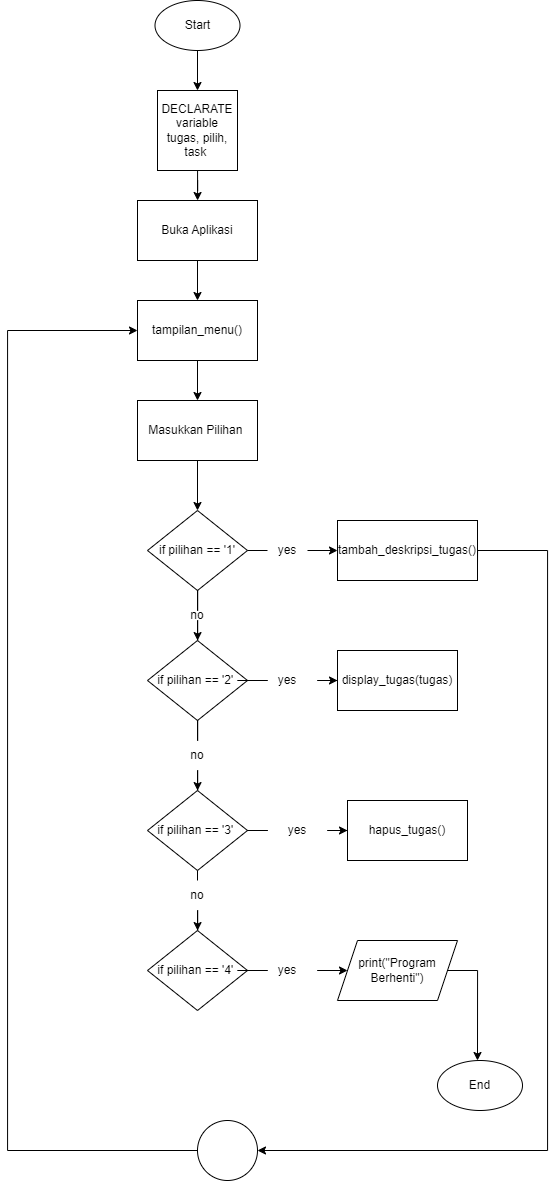

The diagram above was exported from draw.io. Its source (the exported page's mxGraphModel, read from the mxfile embedded in the PNG):
<mxGraphModel dx="1379" dy="616" grid="1" gridSize="10" guides="1" tooltips="1" connect="1" arrows="1" fold="1" page="1" pageScale="1" pageWidth="850" pageHeight="1100" math="0" shadow="0">
  <root>
    <mxCell id="0" />
    <mxCell id="1" parent="0" />
    <mxCell id="Gu0Hda1SxTPQ0zfAZCvq-9" style="edgeStyle=orthogonalEdgeStyle;rounded=0;orthogonalLoop=1;jettySize=auto;html=1;exitX=0.5;exitY=1;exitDx=0;exitDy=0;entryX=0.5;entryY=0;entryDx=0;entryDy=0;" edge="1" parent="1" source="3KuDyJJg3OI8I0G3msQF-1" target="Gu0Hda1SxTPQ0zfAZCvq-8">
      <mxGeometry relative="1" as="geometry" />
    </mxCell>
    <mxCell id="3KuDyJJg3OI8I0G3msQF-1" value="Start" style="ellipse;whiteSpace=wrap;html=1;" parent="1" vertex="1">
      <mxGeometry x="357.5" y="40" width="85" height="50" as="geometry" />
    </mxCell>
    <mxCell id="Gu0Hda1SxTPQ0zfAZCvq-4" style="edgeStyle=orthogonalEdgeStyle;rounded=0;orthogonalLoop=1;jettySize=auto;html=1;exitX=0.5;exitY=1;exitDx=0;exitDy=0;entryX=0.5;entryY=0;entryDx=0;entryDy=0;" edge="1" parent="1" source="3KuDyJJg3OI8I0G3msQF-2" target="Gu0Hda1SxTPQ0zfAZCvq-3">
      <mxGeometry relative="1" as="geometry" />
    </mxCell>
    <mxCell id="3KuDyJJg3OI8I0G3msQF-2" value="Buka Aplikasi" style="rounded=0;whiteSpace=wrap;html=1;" parent="1" vertex="1">
      <mxGeometry x="340" y="240" width="120" height="60" as="geometry" />
    </mxCell>
    <mxCell id="3KuDyJJg3OI8I0G3msQF-8" value="" style="edgeStyle=orthogonalEdgeStyle;rounded=0;orthogonalLoop=1;jettySize=auto;html=1;" parent="1" target="3KuDyJJg3OI8I0G3msQF-7" edge="1">
      <mxGeometry relative="1" as="geometry">
        <mxPoint x="400" y="490" as="sourcePoint" />
      </mxGeometry>
    </mxCell>
    <mxCell id="3KuDyJJg3OI8I0G3msQF-14" style="edgeStyle=orthogonalEdgeStyle;rounded=0;orthogonalLoop=1;jettySize=auto;html=1;exitX=1;exitY=0.5;exitDx=0;exitDy=0;entryX=0;entryY=0.5;entryDx=0;entryDy=0;startArrow=none;" parent="1" source="Gu0Hda1SxTPQ0zfAZCvq-40" target="3KuDyJJg3OI8I0G3msQF-9" edge="1">
      <mxGeometry relative="1" as="geometry" />
    </mxCell>
    <mxCell id="3KuDyJJg3OI8I0G3msQF-17" value="" style="edgeStyle=orthogonalEdgeStyle;rounded=0;orthogonalLoop=1;jettySize=auto;html=1;startArrow=none;" parent="1" source="Gu0Hda1SxTPQ0zfAZCvq-44" target="3KuDyJJg3OI8I0G3msQF-16" edge="1">
      <mxGeometry relative="1" as="geometry" />
    </mxCell>
    <mxCell id="3KuDyJJg3OI8I0G3msQF-7" value="if pilihan == '1'" style="rhombus;whiteSpace=wrap;html=1;rounded=0;" parent="1" vertex="1">
      <mxGeometry x="350" y="550" width="100" height="80" as="geometry" />
    </mxCell>
    <mxCell id="Gu0Hda1SxTPQ0zfAZCvq-29" style="edgeStyle=orthogonalEdgeStyle;rounded=0;orthogonalLoop=1;jettySize=auto;html=1;exitX=1;exitY=0.75;exitDx=0;exitDy=0;entryX=1;entryY=0.5;entryDx=0;entryDy=0;" edge="1" parent="1" source="3KuDyJJg3OI8I0G3msQF-9" target="Gu0Hda1SxTPQ0zfAZCvq-28">
      <mxGeometry relative="1" as="geometry">
        <Array as="points">
          <mxPoint x="680" y="590" />
          <mxPoint x="750" y="590" />
          <mxPoint x="750" y="1190" />
        </Array>
      </mxGeometry>
    </mxCell>
    <mxCell id="3KuDyJJg3OI8I0G3msQF-9" value="tambah_deskripsi_tugas()" style="whiteSpace=wrap;html=1;rounded=0;" parent="1" vertex="1">
      <mxGeometry x="540" y="560" width="140" height="60" as="geometry" />
    </mxCell>
    <mxCell id="Gu0Hda1SxTPQ0zfAZCvq-2" value="" style="edgeStyle=orthogonalEdgeStyle;rounded=0;orthogonalLoop=1;jettySize=auto;html=1;startArrow=none;" edge="1" parent="1" source="Gu0Hda1SxTPQ0zfAZCvq-48" target="Gu0Hda1SxTPQ0zfAZCvq-1">
      <mxGeometry relative="1" as="geometry" />
    </mxCell>
    <mxCell id="Gu0Hda1SxTPQ0zfAZCvq-13" value="" style="edgeStyle=orthogonalEdgeStyle;rounded=0;orthogonalLoop=1;jettySize=auto;html=1;startArrow=none;" edge="1" parent="1" source="Gu0Hda1SxTPQ0zfAZCvq-46" target="Gu0Hda1SxTPQ0zfAZCvq-12">
      <mxGeometry relative="1" as="geometry" />
    </mxCell>
    <mxCell id="3KuDyJJg3OI8I0G3msQF-16" value="if pilihan == '2'&amp;nbsp;" style="rhombus;whiteSpace=wrap;html=1;rounded=0;" parent="1" vertex="1">
      <mxGeometry x="350" y="680" width="100" height="80" as="geometry" />
    </mxCell>
    <mxCell id="Gu0Hda1SxTPQ0zfAZCvq-1" value="display_tugas(tugas)" style="whiteSpace=wrap;html=1;rounded=0;" vertex="1" parent="1">
      <mxGeometry x="540" y="690" width="120" height="60" as="geometry" />
    </mxCell>
    <mxCell id="Gu0Hda1SxTPQ0zfAZCvq-34" value="" style="edgeStyle=orthogonalEdgeStyle;rounded=0;orthogonalLoop=1;jettySize=auto;html=1;" edge="1" parent="1" source="Gu0Hda1SxTPQ0zfAZCvq-3" target="Gu0Hda1SxTPQ0zfAZCvq-31">
      <mxGeometry relative="1" as="geometry" />
    </mxCell>
    <mxCell id="Gu0Hda1SxTPQ0zfAZCvq-3" value="tampilan_menu()" style="rounded=0;whiteSpace=wrap;html=1;" vertex="1" parent="1">
      <mxGeometry x="340" y="340" width="120" height="60" as="geometry" />
    </mxCell>
    <mxCell id="Gu0Hda1SxTPQ0zfAZCvq-11" value="" style="edgeStyle=orthogonalEdgeStyle;rounded=0;orthogonalLoop=1;jettySize=auto;html=1;" edge="1" parent="1" source="Gu0Hda1SxTPQ0zfAZCvq-8" target="3KuDyJJg3OI8I0G3msQF-2">
      <mxGeometry relative="1" as="geometry" />
    </mxCell>
    <mxCell id="Gu0Hda1SxTPQ0zfAZCvq-8" value="DECLARATE&lt;br&gt;variable tugas, pilih, task&amp;nbsp;" style="whiteSpace=wrap;html=1;aspect=fixed;" vertex="1" parent="1">
      <mxGeometry x="360" y="130" width="80" height="80" as="geometry" />
    </mxCell>
    <mxCell id="Gu0Hda1SxTPQ0zfAZCvq-15" value="" style="edgeStyle=orthogonalEdgeStyle;rounded=0;orthogonalLoop=1;jettySize=auto;html=1;startArrow=none;" edge="1" parent="1" source="Gu0Hda1SxTPQ0zfAZCvq-50" target="Gu0Hda1SxTPQ0zfAZCvq-14">
      <mxGeometry relative="1" as="geometry" />
    </mxCell>
    <mxCell id="Gu0Hda1SxTPQ0zfAZCvq-17" value="" style="edgeStyle=orthogonalEdgeStyle;rounded=0;orthogonalLoop=1;jettySize=auto;html=1;startArrow=none;" edge="1" parent="1" source="Gu0Hda1SxTPQ0zfAZCvq-52" target="Gu0Hda1SxTPQ0zfAZCvq-16">
      <mxGeometry relative="1" as="geometry" />
    </mxCell>
    <mxCell id="Gu0Hda1SxTPQ0zfAZCvq-12" value="if pilihan == '3'&amp;nbsp;" style="rhombus;whiteSpace=wrap;html=1;rounded=0;" vertex="1" parent="1">
      <mxGeometry x="350" y="830" width="100" height="80" as="geometry" />
    </mxCell>
    <mxCell id="Gu0Hda1SxTPQ0zfAZCvq-14" value="hapus_tugas()" style="rounded=0;whiteSpace=wrap;html=1;" vertex="1" parent="1">
      <mxGeometry x="550" y="840" width="120" height="60" as="geometry" />
    </mxCell>
    <mxCell id="Gu0Hda1SxTPQ0zfAZCvq-36" value="" style="edgeStyle=orthogonalEdgeStyle;rounded=0;orthogonalLoop=1;jettySize=auto;html=1;startArrow=none;" edge="1" parent="1" source="Gu0Hda1SxTPQ0zfAZCvq-54" target="Gu0Hda1SxTPQ0zfAZCvq-35">
      <mxGeometry relative="1" as="geometry" />
    </mxCell>
    <mxCell id="Gu0Hda1SxTPQ0zfAZCvq-16" value="if pilihan == '4'&amp;nbsp;" style="rhombus;whiteSpace=wrap;html=1;rounded=0;" vertex="1" parent="1">
      <mxGeometry x="350" y="970" width="100" height="80" as="geometry" />
    </mxCell>
    <mxCell id="Gu0Hda1SxTPQ0zfAZCvq-30" style="edgeStyle=orthogonalEdgeStyle;rounded=0;orthogonalLoop=1;jettySize=auto;html=1;entryX=0;entryY=0.5;entryDx=0;entryDy=0;" edge="1" parent="1" source="Gu0Hda1SxTPQ0zfAZCvq-28" target="Gu0Hda1SxTPQ0zfAZCvq-3">
      <mxGeometry relative="1" as="geometry">
        <Array as="points">
          <mxPoint x="210" y="1190" />
          <mxPoint x="210" y="370" />
        </Array>
      </mxGeometry>
    </mxCell>
    <mxCell id="Gu0Hda1SxTPQ0zfAZCvq-28" value="" style="ellipse;whiteSpace=wrap;html=1;aspect=fixed;" vertex="1" parent="1">
      <mxGeometry x="400" y="1160" width="60" height="60" as="geometry" />
    </mxCell>
    <mxCell id="Gu0Hda1SxTPQ0zfAZCvq-31" value="Masukkan Pilihan&amp;nbsp;" style="rounded=0;whiteSpace=wrap;html=1;" vertex="1" parent="1">
      <mxGeometry x="340" y="440" width="120" height="60" as="geometry" />
    </mxCell>
    <mxCell id="Gu0Hda1SxTPQ0zfAZCvq-37" style="edgeStyle=orthogonalEdgeStyle;rounded=0;orthogonalLoop=1;jettySize=auto;html=1;" edge="1" parent="1" source="Gu0Hda1SxTPQ0zfAZCvq-35">
      <mxGeometry relative="1" as="geometry">
        <mxPoint x="680" y="1100" as="targetPoint" />
      </mxGeometry>
    </mxCell>
    <mxCell id="Gu0Hda1SxTPQ0zfAZCvq-35" value="print(&quot;Program Berhenti&quot;)" style="shape=parallelogram;perimeter=parallelogramPerimeter;whiteSpace=wrap;html=1;fixedSize=1;rounded=0;" vertex="1" parent="1">
      <mxGeometry x="540" y="980" width="120" height="60" as="geometry" />
    </mxCell>
    <mxCell id="Gu0Hda1SxTPQ0zfAZCvq-39" value="End" style="ellipse;whiteSpace=wrap;html=1;" vertex="1" parent="1">
      <mxGeometry x="640" y="1100" width="85" height="50" as="geometry" />
    </mxCell>
    <mxCell id="Gu0Hda1SxTPQ0zfAZCvq-41" value="" style="edgeStyle=orthogonalEdgeStyle;rounded=0;orthogonalLoop=1;jettySize=auto;html=1;exitX=1;exitY=0.5;exitDx=0;exitDy=0;entryX=0;entryY=0.5;entryDx=0;entryDy=0;endArrow=none;" edge="1" parent="1" source="3KuDyJJg3OI8I0G3msQF-7" target="Gu0Hda1SxTPQ0zfAZCvq-40">
      <mxGeometry relative="1" as="geometry">
        <mxPoint x="450" y="590" as="sourcePoint" />
        <mxPoint x="540" y="590" as="targetPoint" />
      </mxGeometry>
    </mxCell>
    <mxCell id="Gu0Hda1SxTPQ0zfAZCvq-40" value="yes" style="text;html=1;strokeColor=none;fillColor=none;align=center;verticalAlign=middle;whiteSpace=wrap;rounded=0;" vertex="1" parent="1">
      <mxGeometry x="470" y="577.5" width="40" height="25" as="geometry" />
    </mxCell>
    <mxCell id="Gu0Hda1SxTPQ0zfAZCvq-45" value="" style="edgeStyle=orthogonalEdgeStyle;rounded=0;orthogonalLoop=1;jettySize=auto;html=1;endArrow=none;" edge="1" parent="1" source="3KuDyJJg3OI8I0G3msQF-7" target="Gu0Hda1SxTPQ0zfAZCvq-44">
      <mxGeometry relative="1" as="geometry">
        <mxPoint x="400" y="630" as="sourcePoint" />
        <mxPoint x="400" y="680" as="targetPoint" />
      </mxGeometry>
    </mxCell>
    <mxCell id="Gu0Hda1SxTPQ0zfAZCvq-44" value="no" style="text;html=1;strokeColor=none;fillColor=none;align=center;verticalAlign=middle;whiteSpace=wrap;rounded=0;" vertex="1" parent="1">
      <mxGeometry x="385" y="650" width="30" height="10" as="geometry" />
    </mxCell>
    <mxCell id="Gu0Hda1SxTPQ0zfAZCvq-47" value="" style="edgeStyle=orthogonalEdgeStyle;rounded=0;orthogonalLoop=1;jettySize=auto;html=1;endArrow=none;" edge="1" parent="1" source="3KuDyJJg3OI8I0G3msQF-16" target="Gu0Hda1SxTPQ0zfAZCvq-46">
      <mxGeometry relative="1" as="geometry">
        <mxPoint x="400" y="760" as="sourcePoint" />
        <mxPoint x="400" y="830" as="targetPoint" />
      </mxGeometry>
    </mxCell>
    <mxCell id="Gu0Hda1SxTPQ0zfAZCvq-46" value="no" style="text;html=1;strokeColor=none;fillColor=none;align=center;verticalAlign=middle;whiteSpace=wrap;rounded=0;" vertex="1" parent="1">
      <mxGeometry x="370" y="780" width="60" height="30" as="geometry" />
    </mxCell>
    <mxCell id="Gu0Hda1SxTPQ0zfAZCvq-49" value="" style="edgeStyle=orthogonalEdgeStyle;rounded=0;orthogonalLoop=1;jettySize=auto;html=1;endArrow=none;" edge="1" parent="1" source="3KuDyJJg3OI8I0G3msQF-16" target="Gu0Hda1SxTPQ0zfAZCvq-48">
      <mxGeometry relative="1" as="geometry">
        <mxPoint x="450" y="720" as="sourcePoint" />
        <mxPoint x="540" y="720" as="targetPoint" />
      </mxGeometry>
    </mxCell>
    <mxCell id="Gu0Hda1SxTPQ0zfAZCvq-48" value="yes" style="text;html=1;strokeColor=none;fillColor=none;align=center;verticalAlign=middle;whiteSpace=wrap;rounded=0;" vertex="1" parent="1">
      <mxGeometry x="460" y="705" width="60" height="30" as="geometry" />
    </mxCell>
    <mxCell id="Gu0Hda1SxTPQ0zfAZCvq-51" value="" style="edgeStyle=orthogonalEdgeStyle;rounded=0;orthogonalLoop=1;jettySize=auto;html=1;endArrow=none;" edge="1" parent="1" source="Gu0Hda1SxTPQ0zfAZCvq-12" target="Gu0Hda1SxTPQ0zfAZCvq-50">
      <mxGeometry relative="1" as="geometry">
        <mxPoint x="450" y="870" as="sourcePoint" />
        <mxPoint x="550" y="870" as="targetPoint" />
      </mxGeometry>
    </mxCell>
    <mxCell id="Gu0Hda1SxTPQ0zfAZCvq-50" value="yes" style="text;html=1;strokeColor=none;fillColor=none;align=center;verticalAlign=middle;whiteSpace=wrap;rounded=0;" vertex="1" parent="1">
      <mxGeometry x="470" y="855" width="60" height="30" as="geometry" />
    </mxCell>
    <mxCell id="Gu0Hda1SxTPQ0zfAZCvq-53" value="" style="edgeStyle=orthogonalEdgeStyle;rounded=0;orthogonalLoop=1;jettySize=auto;html=1;endArrow=none;" edge="1" parent="1" source="Gu0Hda1SxTPQ0zfAZCvq-12" target="Gu0Hda1SxTPQ0zfAZCvq-52">
      <mxGeometry relative="1" as="geometry">
        <mxPoint x="400" y="910" as="sourcePoint" />
        <mxPoint x="400" y="970" as="targetPoint" />
        <Array as="points">
          <mxPoint x="400" y="910" />
          <mxPoint x="400" y="910" />
        </Array>
      </mxGeometry>
    </mxCell>
    <mxCell id="Gu0Hda1SxTPQ0zfAZCvq-52" value="no" style="text;html=1;strokeColor=none;fillColor=none;align=center;verticalAlign=middle;whiteSpace=wrap;rounded=0;" vertex="1" parent="1">
      <mxGeometry x="370" y="920" width="60" height="30" as="geometry" />
    </mxCell>
    <mxCell id="Gu0Hda1SxTPQ0zfAZCvq-55" value="" style="edgeStyle=orthogonalEdgeStyle;rounded=0;orthogonalLoop=1;jettySize=auto;html=1;endArrow=none;" edge="1" parent="1" source="Gu0Hda1SxTPQ0zfAZCvq-16" target="Gu0Hda1SxTPQ0zfAZCvq-54">
      <mxGeometry relative="1" as="geometry">
        <mxPoint x="450" y="1010" as="sourcePoint" />
        <mxPoint x="550" y="1010" as="targetPoint" />
      </mxGeometry>
    </mxCell>
    <mxCell id="Gu0Hda1SxTPQ0zfAZCvq-54" value="yes" style="text;html=1;strokeColor=none;fillColor=none;align=center;verticalAlign=middle;whiteSpace=wrap;rounded=0;" vertex="1" parent="1">
      <mxGeometry x="460" y="995" width="60" height="30" as="geometry" />
    </mxCell>
  </root>
</mxGraphModel>